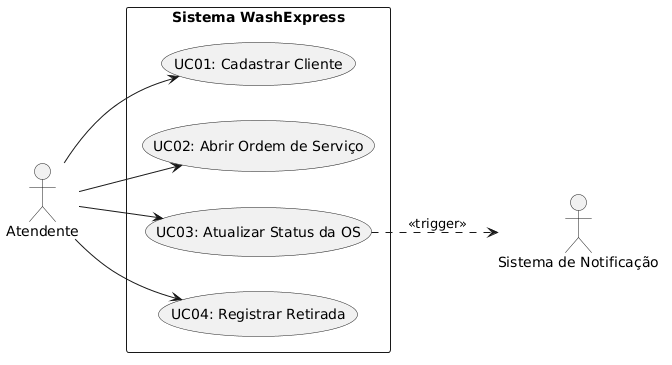

The diagram above was rendered by PlantUML. Its source (embedded in the PNG):
@startuml
left to right direction

actor "Atendente" as A
actor "Sistema de Notificação" as S

rectangle "Sistema WashExpress" {
  usecase "UC01: Cadastrar Cliente" as UC1
  usecase "UC02: Abrir Ordem de Serviço" as UC2
  usecase "UC03: Atualizar Status da OS" as UC3
  usecase "UC04: Registrar Retirada" as UC4
}

A --> UC1
A --> UC2
A --> UC3
A --> UC4

UC3 ..> S : <<trigger>>
@enduml